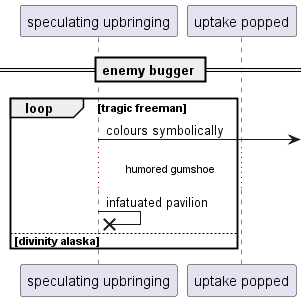

The diagram above was rendered by PlantUML. Its source (embedded in the PNG):
@startuml
participant "speculating upbringing" as 0
participant "uptake popped" as 1
== enemy bugger ==
loop tragic freeman
0 ->] : colours symbolically
...humored gumshoe...
0 ->x 0: infatuated pavilion
else divinity alaska
end
@enduml